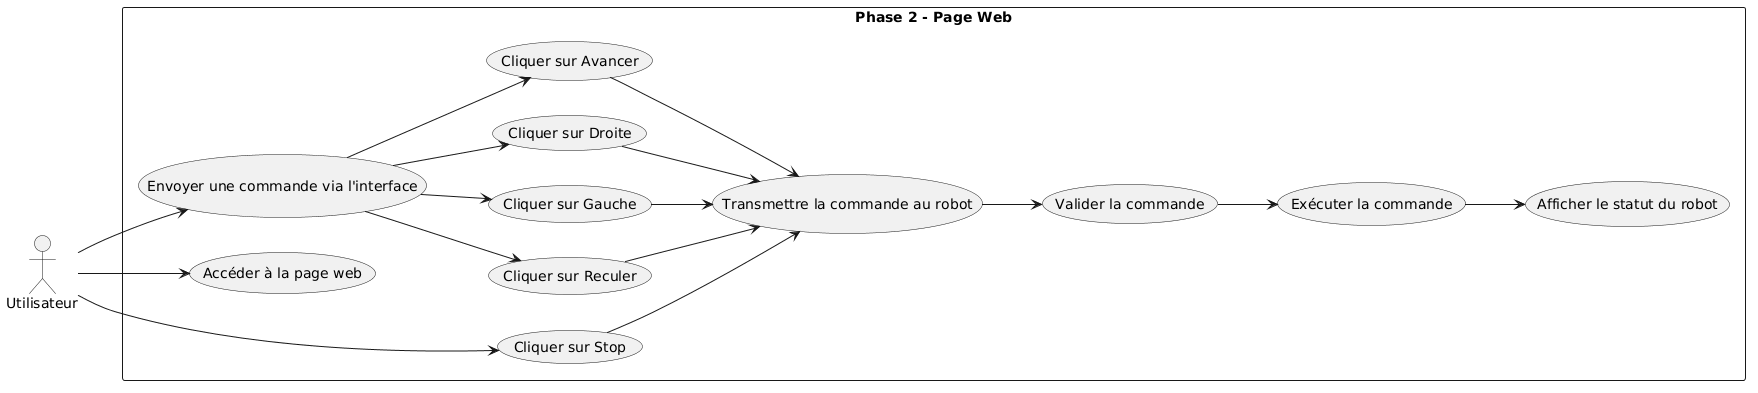

The diagram above was rendered by PlantUML. Its source (embedded in the PNG):
@startuml
left to right direction

actor "Utilisateur" as User

rectangle "Phase 2 - Page Web" {
  usecase "Accéder à la page web" as UC1
  usecase "Envoyer une commande via l'interface" as UC2
  usecase "Cliquer sur Avancer" as UC3
  usecase "Cliquer sur Reculer" as UC4
  usecase "Cliquer sur Gauche" as UC5
  usecase "Cliquer sur Droite" as UC6
  usecase "Cliquer sur Stop" as UC7
  usecase "Transmettre la commande au robot" as UC8
  usecase "Valider la commande" as UC9
  usecase "Exécuter la commande" as UC10
  usecase "Afficher le statut du robot" as UC11
}

User --> UC1
User --> UC2
User --> UC7

UC2 --> UC3
UC2 --> UC4
UC2 --> UC5
UC2 --> UC6

UC3 --> UC8
UC4 --> UC8
UC5 --> UC8
UC6 --> UC8
UC7 --> UC8

UC8 --> UC9
UC9 --> UC10
UC10 --> UC11
@enduml